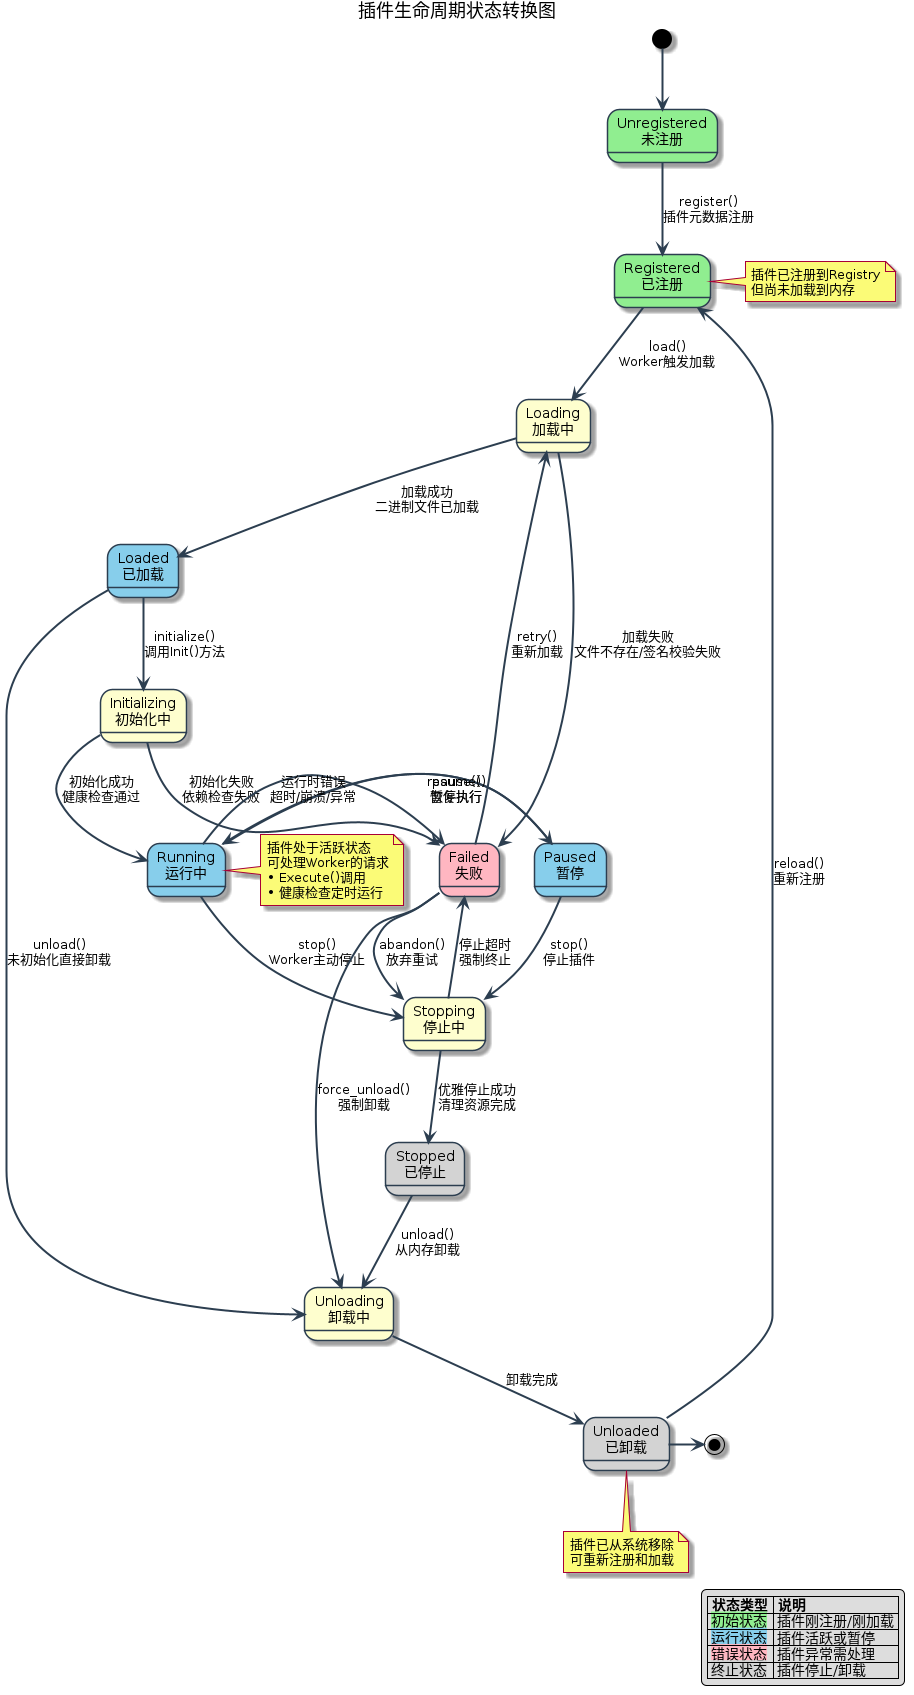

The diagram above was rendered by PlantUML. Its source (embedded in the PNG):
@startuml plugin_lifecycle
skinparam state {
    BackgroundColor<<initial>> #90EE90
    BackgroundColor<<running>> #87CEEB
    BackgroundColor<<error>> #FFB6C1
    BackgroundColor<<final>> #D3D3D3
    BorderColor #2C3E50
    BorderThickness 2
    ArrowColor #2C3E50
    ArrowThickness 2
}

title 插件生命周期状态转换图

state "Unregistered\n未注册" as Unregistered <<initial>>
state "Registered\n已注册" as Registered <<initial>>
state "Loading\n加载中" as Loading
state "Loaded\n已加载" as Loaded <<running>>
state "Initializing\n初始化中" as Initializing
state "Running\n运行中" as Running <<running>>
state "Paused\n暂停" as Paused <<running>>
state "Stopping\n停止中" as Stopping
state "Stopped\n已停止" as Stopped <<final>>
state "Failed\n失败" as Failed <<error>>
state "Unloading\n卸载中" as Unloading
state "Unloaded\n已卸载" as Unloaded <<final>>

[*] -down-> Unregistered

Unregistered -down-> Registered : register()\n插件元数据注册
note right of Registered
  插件已注册到Registry
  但尚未加载到内存
end note

Registered -down-> Loading : load()\nWorker触发加载
Loading -down-> Loaded : 加载成功\n二进制文件已加载
Loading -right-> Failed : 加载失败\n文件不存在/签名校验失败

Loaded -down-> Initializing : initialize()\n调用Init()方法
Initializing -down-> Running : 初始化成功\n健康检查通过
Initializing -right-> Failed : 初始化失败\n依赖检查失败

note right of Running
  插件处于活跃状态
  可处理Worker的请求
  • Execute()调用
  • 健康检查定时运行
end note

Running -right-> Paused : pause()\n暂停执行
Paused -left-> Running : resume()\n恢复执行
Running -down-> Stopping : stop()\nWorker主动停止
Running -right-> Failed : 运行时错误\n超时/崩溃/异常

Paused -down-> Stopping : stop()\n停止插件

Failed -up-> Loading : retry()\n重新加载
Failed -down-> Stopping : abandon()\n放弃重试

Stopping -down-> Stopped : 优雅停止成功\n清理资源完成
Stopping -right-> Failed : 停止超时\n强制终止

Stopped -down-> Unloading : unload()\n从内存卸载
Unloading -down-> Unloaded : 卸载完成
Unloaded -right-> [*]

Failed -down-> Unloading : force_unload()\n强制卸载
Loaded -down-> Unloading : unload()\n未初始化直接卸载

Unloaded -up-> Registered : reload()\n重新注册

note bottom of Unloaded
  插件已从系统移除
  可重新注册和加载
end note

legend right
  |= 状态类型 |= 说明 |
  | <back:#90EE90>初始状态</back> | 插件刚注册/刚加载 |
  | <back:#87CEEB>运行状态</back> | 插件活跃或暂停 |
  | <back:#FFB6C1>错误状态</back> | 插件异常需处理 |
  | <back:#D3D3D3>终止状态</back> | 插件停止/卸载 |
endlegend

@enduml